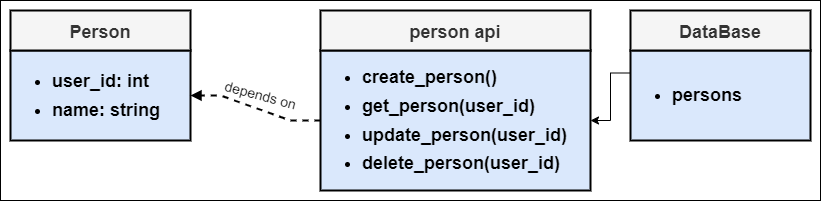

The diagram above was exported from draw.io. Its source (the exported page's mxGraphModel, read from the mxfile embedded in the PNG):
<mxGraphModel dx="1035" dy="540" grid="1" gridSize="10" guides="1" tooltips="1" connect="1" arrows="1" fold="1" page="1" pageScale="1" pageWidth="827" pageHeight="1169" math="0" shadow="0">
  <root>
    <mxCell id="0" />
    <mxCell id="1" parent="0" />
    <mxCell id="zrP-Nk-QX9iTXzDQ3W9g-13" value="" style="rounded=0;whiteSpace=wrap;html=1;" vertex="1" parent="1">
      <mxGeometry x="20" y="80" width="820" height="200" as="geometry" />
    </mxCell>
    <mxCell id="zrP-Nk-QX9iTXzDQ3W9g-1" value="&lt;h2 style=&quot;&quot;&gt;&lt;ul style=&quot;line-height: 160%;&quot;&gt;&lt;li&gt;&lt;span style=&quot;background-color: initial;&quot;&gt;&lt;font style=&quot;font-size: 18px;&quot;&gt;user_id: int&lt;/font&gt;&lt;/span&gt;&lt;/li&gt;&lt;li&gt;&lt;span style=&quot;background-color: initial;&quot;&gt;name: string&lt;/span&gt;&lt;/li&gt;&lt;/ul&gt;&lt;/h2&gt;" style="rounded=0;whiteSpace=wrap;html=1;align=left;fillColor=#dae8fc;strokeColor=#000000;strokeWidth=2;" vertex="1" parent="1">
      <mxGeometry x="30" y="130" width="180" height="90" as="geometry" />
    </mxCell>
    <mxCell id="zrP-Nk-QX9iTXzDQ3W9g-2" value="&lt;h1&gt;&lt;font style=&quot;font-size: 18px;&quot;&gt;Person&lt;/font&gt;&lt;/h1&gt;" style="rounded=0;whiteSpace=wrap;html=1;fillColor=#f5f5f5;strokeColor=#000000;fontColor=#333333;strokeWidth=2;" vertex="1" parent="1">
      <mxGeometry x="30" y="90" width="180" height="40" as="geometry" />
    </mxCell>
    <mxCell id="zrP-Nk-QX9iTXzDQ3W9g-7" style="edgeStyle=entityRelationEdgeStyle;rounded=0;orthogonalLoop=1;jettySize=auto;html=1;exitX=0;exitY=0.5;exitDx=0;exitDy=0;dashed=1;strokeWidth=2;endArrow=block;endFill=1;" edge="1" parent="1" source="zrP-Nk-QX9iTXzDQ3W9g-5" target="zrP-Nk-QX9iTXzDQ3W9g-1">
      <mxGeometry relative="1" as="geometry" />
    </mxCell>
    <mxCell id="zrP-Nk-QX9iTXzDQ3W9g-5" value="&lt;h2 style=&quot;&quot;&gt;&lt;ul style=&quot;line-height: 160%;&quot;&gt;&lt;li&gt;&lt;span style=&quot;background-color: initial;&quot;&gt;create_person()&lt;/span&gt;&lt;br&gt;&lt;/li&gt;&lt;li&gt;get_person(user_id)&lt;/li&gt;&lt;li&gt;update_person(user_id)&lt;/li&gt;&lt;li&gt;delete_person(user_id)&lt;/li&gt;&lt;/ul&gt;&lt;/h2&gt;" style="rounded=0;whiteSpace=wrap;html=1;align=left;fillColor=#dae8fc;strokeColor=#000000;strokeWidth=2;" vertex="1" parent="1">
      <mxGeometry x="340" y="130" width="270" height="140" as="geometry" />
    </mxCell>
    <mxCell id="zrP-Nk-QX9iTXzDQ3W9g-6" value="&lt;h1&gt;&lt;font style=&quot;font-size: 18px;&quot;&gt;person api&lt;/font&gt;&lt;/h1&gt;" style="rounded=0;whiteSpace=wrap;html=1;fillColor=#f5f5f5;strokeColor=#000000;fontColor=#333333;strokeWidth=2;" vertex="1" parent="1">
      <mxGeometry x="340" y="90" width="270" height="40" as="geometry" />
    </mxCell>
    <mxCell id="zrP-Nk-QX9iTXzDQ3W9g-9" value="&lt;font style=&quot;font-size: 14px;&quot;&gt;depends on&lt;/font&gt;" style="text;html=1;align=center;verticalAlign=middle;resizable=0;points=[];autosize=1;strokeColor=none;fillColor=none;rotation=15;" vertex="1" parent="1">
      <mxGeometry x="230" y="160" width="100" height="30" as="geometry" />
    </mxCell>
    <mxCell id="zrP-Nk-QX9iTXzDQ3W9g-12" style="edgeStyle=orthogonalEdgeStyle;rounded=0;orthogonalLoop=1;jettySize=auto;html=1;exitX=0;exitY=0.25;exitDx=0;exitDy=0;" edge="1" parent="1" source="zrP-Nk-QX9iTXzDQ3W9g-10" target="zrP-Nk-QX9iTXzDQ3W9g-5">
      <mxGeometry relative="1" as="geometry" />
    </mxCell>
    <mxCell id="zrP-Nk-QX9iTXzDQ3W9g-10" value="&lt;h2 style=&quot;&quot;&gt;&lt;ul style=&quot;line-height: 160%;&quot;&gt;&lt;li&gt;persons&lt;/li&gt;&lt;/ul&gt;&lt;/h2&gt;" style="rounded=0;whiteSpace=wrap;html=1;align=left;fillColor=#dae8fc;strokeColor=#000000;strokeWidth=2;" vertex="1" parent="1">
      <mxGeometry x="650" y="130" width="180" height="90" as="geometry" />
    </mxCell>
    <mxCell id="zrP-Nk-QX9iTXzDQ3W9g-11" value="&lt;h1&gt;&lt;span style=&quot;font-size: 18px;&quot;&gt;DataBase&lt;/span&gt;&lt;/h1&gt;" style="rounded=0;whiteSpace=wrap;html=1;fillColor=#f5f5f5;strokeColor=#000000;fontColor=#333333;strokeWidth=2;" vertex="1" parent="1">
      <mxGeometry x="650" y="90" width="180" height="40" as="geometry" />
    </mxCell>
  </root>
</mxGraphModel>